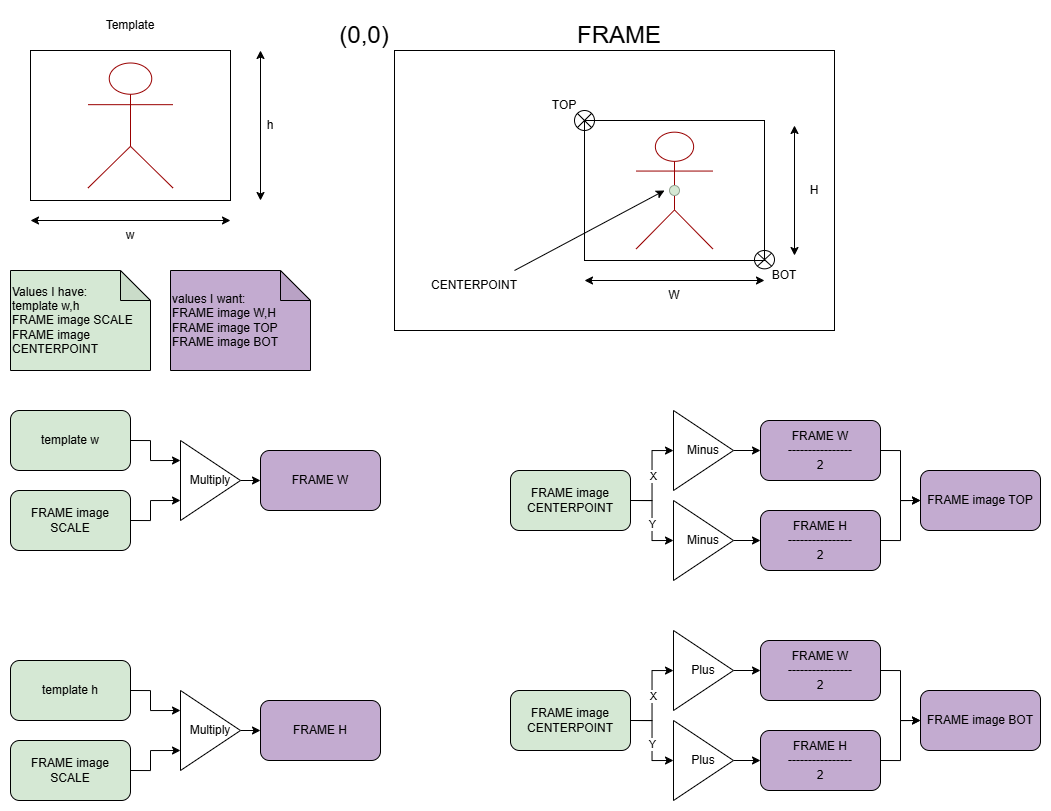

The diagram above was exported from draw.io. Its source (the exported page's mxGraphModel, read from the mxfile embedded in the PNG):
<mxGraphModel dx="1318" dy="501" grid="1" gridSize="10" guides="1" tooltips="1" connect="1" arrows="1" fold="1" page="1" pageScale="1" pageWidth="827" pageHeight="1169" math="0" shadow="0">
  <root>
    <mxCell id="0" />
    <mxCell id="1" parent="0" />
    <mxCell id="tELXl4M2OHNiz-S3uSoK-5" value="Template" style="text;html=1;align=center;verticalAlign=middle;whiteSpace=wrap;rounded=0;" vertex="1" parent="1">
      <mxGeometry x="120" width="60" height="30" as="geometry" />
    </mxCell>
    <mxCell id="tELXl4M2OHNiz-S3uSoK-6" value="" style="endArrow=classic;startArrow=classic;html=1;rounded=0;" edge="1" parent="1">
      <mxGeometry width="50" height="50" relative="1" as="geometry">
        <mxPoint x="280" y="190" as="sourcePoint" />
        <mxPoint x="280" y="40" as="targetPoint" />
      </mxGeometry>
    </mxCell>
    <mxCell id="tELXl4M2OHNiz-S3uSoK-9" value="h" style="text;html=1;align=center;verticalAlign=middle;whiteSpace=wrap;rounded=0;" vertex="1" parent="1">
      <mxGeometry x="260" y="100" width="60" height="30" as="geometry" />
    </mxCell>
    <mxCell id="tELXl4M2OHNiz-S3uSoK-10" value="" style="endArrow=classic;startArrow=classic;html=1;rounded=0;" edge="1" parent="1">
      <mxGeometry width="50" height="50" relative="1" as="geometry">
        <mxPoint x="50" y="210" as="sourcePoint" />
        <mxPoint x="250" y="210" as="targetPoint" />
      </mxGeometry>
    </mxCell>
    <mxCell id="tELXl4M2OHNiz-S3uSoK-11" value="w" style="text;html=1;align=center;verticalAlign=middle;whiteSpace=wrap;rounded=0;" vertex="1" parent="1">
      <mxGeometry x="120" y="210" width="60" height="30" as="geometry" />
    </mxCell>
    <mxCell id="tELXl4M2OHNiz-S3uSoK-13" value="&lt;font style=&quot;font-size: 24px;&quot;&gt;(0,0)&lt;/font&gt;" style="text;html=1;align=center;verticalAlign=middle;whiteSpace=wrap;rounded=0;" vertex="1" parent="1">
      <mxGeometry x="354" y="10" width="60" height="30" as="geometry" />
    </mxCell>
    <mxCell id="tELXl4M2OHNiz-S3uSoK-14" value="" style="group" vertex="1" connectable="0" parent="1">
      <mxGeometry x="50" y="40" width="200" height="150" as="geometry" />
    </mxCell>
    <mxCell id="tELXl4M2OHNiz-S3uSoK-1" value="" style="rounded=0;whiteSpace=wrap;html=1;" vertex="1" parent="tELXl4M2OHNiz-S3uSoK-14">
      <mxGeometry width="200" height="150" as="geometry" />
    </mxCell>
    <mxCell id="tELXl4M2OHNiz-S3uSoK-2" value="" style="shape=umlActor;verticalLabelPosition=bottom;verticalAlign=top;html=1;outlineConnect=0;strokeColor=light-dark(#990000,#FFFFFF);" vertex="1" parent="tELXl4M2OHNiz-S3uSoK-14">
      <mxGeometry x="57.5" y="12.5" width="85" height="125" as="geometry" />
    </mxCell>
    <mxCell id="tELXl4M2OHNiz-S3uSoK-30" value="&lt;font style=&quot;font-size: 24px;&quot;&gt;FRAME&lt;/font&gt;" style="text;html=1;align=center;verticalAlign=middle;whiteSpace=wrap;rounded=0;" vertex="1" parent="1">
      <mxGeometry x="609" y="10" width="60" height="30" as="geometry" />
    </mxCell>
    <mxCell id="tELXl4M2OHNiz-S3uSoK-38" value="&lt;span style=&quot;&quot;&gt;Values I have:&lt;/span&gt;&lt;div style=&quot;&quot;&gt;template w,h&lt;/div&gt;&lt;div style=&quot;&quot;&gt;FRAME image SCALE&lt;/div&gt;&lt;div style=&quot;&quot;&gt;FRAME image CENTERPOINT&lt;/div&gt;" style="shape=note;whiteSpace=wrap;html=1;backgroundOutline=1;darkOpacity=0.05;align=left;fillColor=light-dark(#D5E8D4,var(--ge-dark-color, #121212));" vertex="1" parent="1">
      <mxGeometry x="30" y="260" width="140" height="100" as="geometry" />
    </mxCell>
    <mxCell id="tELXl4M2OHNiz-S3uSoK-39" value="values I want:&lt;div&gt;FRAME image W,H&lt;/div&gt;&lt;div&gt;FRAME image TOP&lt;/div&gt;&lt;div&gt;FRAME image BOT&lt;/div&gt;" style="shape=note;whiteSpace=wrap;html=1;backgroundOutline=1;darkOpacity=0.05;align=left;fillColor=light-dark(#C3ABD0,var(--ge-dark-color, #121212));" vertex="1" parent="1">
      <mxGeometry x="190" y="260" width="140" height="100" as="geometry" />
    </mxCell>
    <mxCell id="tELXl4M2OHNiz-S3uSoK-40" value="FRAME W" style="rounded=1;whiteSpace=wrap;html=1;fillColor=light-dark(#C3ABD0,var(--ge-dark-color, #121212));" vertex="1" parent="1">
      <mxGeometry x="280" y="440" width="120" height="60" as="geometry" />
    </mxCell>
    <mxCell id="tELXl4M2OHNiz-S3uSoK-43" style="edgeStyle=orthogonalEdgeStyle;rounded=0;orthogonalLoop=1;jettySize=auto;html=1;exitX=1;exitY=0.5;exitDx=0;exitDy=0;entryX=0;entryY=0.25;entryDx=0;entryDy=0;" edge="1" parent="1" source="tELXl4M2OHNiz-S3uSoK-41" target="tELXl4M2OHNiz-S3uSoK-45">
      <mxGeometry relative="1" as="geometry">
        <Array as="points">
          <mxPoint x="170" y="430" />
          <mxPoint x="170" y="450" />
        </Array>
      </mxGeometry>
    </mxCell>
    <mxCell id="tELXl4M2OHNiz-S3uSoK-41" value="template w" style="rounded=1;whiteSpace=wrap;html=1;fillColor=light-dark(#D5E8D4,var(--ge-dark-color, #121212));" vertex="1" parent="1">
      <mxGeometry x="30" y="400" width="120" height="60" as="geometry" />
    </mxCell>
    <mxCell id="tELXl4M2OHNiz-S3uSoK-42" value="FRAME image SCALE" style="rounded=1;whiteSpace=wrap;html=1;fillColor=light-dark(#D5E8D4,var(--ge-dark-color, #121212));" vertex="1" parent="1">
      <mxGeometry x="30" y="480" width="120" height="60" as="geometry" />
    </mxCell>
    <mxCell id="tELXl4M2OHNiz-S3uSoK-46" value="" style="edgeStyle=orthogonalEdgeStyle;rounded=0;orthogonalLoop=1;jettySize=auto;html=1;exitX=1;exitY=0.5;exitDx=0;exitDy=0;entryX=0;entryY=0.75;entryDx=0;entryDy=0;" edge="1" parent="1" source="tELXl4M2OHNiz-S3uSoK-42" target="tELXl4M2OHNiz-S3uSoK-45">
      <mxGeometry relative="1" as="geometry">
        <mxPoint x="280" y="470" as="targetPoint" />
        <mxPoint x="150" y="510" as="sourcePoint" />
        <Array as="points">
          <mxPoint x="170" y="510" />
          <mxPoint x="170" y="490" />
        </Array>
      </mxGeometry>
    </mxCell>
    <mxCell id="tELXl4M2OHNiz-S3uSoK-47" style="edgeStyle=orthogonalEdgeStyle;rounded=0;orthogonalLoop=1;jettySize=auto;html=1;exitX=1;exitY=0.5;exitDx=0;exitDy=0;entryX=0;entryY=0.5;entryDx=0;entryDy=0;" edge="1" parent="1" source="tELXl4M2OHNiz-S3uSoK-45" target="tELXl4M2OHNiz-S3uSoK-40">
      <mxGeometry relative="1" as="geometry" />
    </mxCell>
    <mxCell id="tELXl4M2OHNiz-S3uSoK-45" value="Multiply" style="triangle;whiteSpace=wrap;html=1;" vertex="1" parent="1">
      <mxGeometry x="200" y="430" width="60" height="80" as="geometry" />
    </mxCell>
    <mxCell id="tELXl4M2OHNiz-S3uSoK-48" value="FRAME H" style="rounded=1;whiteSpace=wrap;html=1;fillColor=light-dark(#C3ABD0,var(--ge-dark-color, #121212));" vertex="1" parent="1">
      <mxGeometry x="280" y="690" width="120" height="60" as="geometry" />
    </mxCell>
    <mxCell id="tELXl4M2OHNiz-S3uSoK-49" style="edgeStyle=orthogonalEdgeStyle;rounded=0;orthogonalLoop=1;jettySize=auto;html=1;exitX=1;exitY=0.5;exitDx=0;exitDy=0;entryX=0;entryY=0.25;entryDx=0;entryDy=0;" edge="1" parent="1" source="tELXl4M2OHNiz-S3uSoK-50" target="tELXl4M2OHNiz-S3uSoK-54">
      <mxGeometry relative="1" as="geometry">
        <Array as="points">
          <mxPoint x="170" y="680" />
          <mxPoint x="170" y="700" />
        </Array>
      </mxGeometry>
    </mxCell>
    <mxCell id="tELXl4M2OHNiz-S3uSoK-50" value="template h" style="rounded=1;whiteSpace=wrap;html=1;fillColor=light-dark(#D5E8D4,var(--ge-dark-color, #121212));" vertex="1" parent="1">
      <mxGeometry x="30" y="650" width="120" height="60" as="geometry" />
    </mxCell>
    <mxCell id="tELXl4M2OHNiz-S3uSoK-51" value="FRAME image SCALE" style="rounded=1;whiteSpace=wrap;html=1;fillColor=light-dark(#D5E8D4,var(--ge-dark-color, #121212));" vertex="1" parent="1">
      <mxGeometry x="30" y="730" width="120" height="60" as="geometry" />
    </mxCell>
    <mxCell id="tELXl4M2OHNiz-S3uSoK-52" value="" style="edgeStyle=orthogonalEdgeStyle;rounded=0;orthogonalLoop=1;jettySize=auto;html=1;exitX=1;exitY=0.5;exitDx=0;exitDy=0;entryX=0;entryY=0.75;entryDx=0;entryDy=0;" edge="1" parent="1" source="tELXl4M2OHNiz-S3uSoK-51" target="tELXl4M2OHNiz-S3uSoK-54">
      <mxGeometry relative="1" as="geometry">
        <mxPoint x="280" y="720" as="targetPoint" />
        <mxPoint x="150" y="760" as="sourcePoint" />
        <Array as="points">
          <mxPoint x="170" y="760" />
          <mxPoint x="170" y="740" />
        </Array>
      </mxGeometry>
    </mxCell>
    <mxCell id="tELXl4M2OHNiz-S3uSoK-53" style="edgeStyle=orthogonalEdgeStyle;rounded=0;orthogonalLoop=1;jettySize=auto;html=1;exitX=1;exitY=0.5;exitDx=0;exitDy=0;entryX=0;entryY=0.5;entryDx=0;entryDy=0;" edge="1" parent="1" source="tELXl4M2OHNiz-S3uSoK-54" target="tELXl4M2OHNiz-S3uSoK-48">
      <mxGeometry relative="1" as="geometry" />
    </mxCell>
    <mxCell id="tELXl4M2OHNiz-S3uSoK-54" value="Multiply" style="triangle;whiteSpace=wrap;html=1;" vertex="1" parent="1">
      <mxGeometry x="200" y="680" width="60" height="80" as="geometry" />
    </mxCell>
    <mxCell id="tELXl4M2OHNiz-S3uSoK-81" value="" style="group" vertex="1" connectable="0" parent="1">
      <mxGeometry x="530" y="400" width="530" height="170" as="geometry" />
    </mxCell>
    <mxCell id="tELXl4M2OHNiz-S3uSoK-69" style="edgeStyle=orthogonalEdgeStyle;rounded=0;orthogonalLoop=1;jettySize=auto;html=1;exitX=1;exitY=0.5;exitDx=0;exitDy=0;entryX=0;entryY=0.5;entryDx=0;entryDy=0;" edge="1" parent="tELXl4M2OHNiz-S3uSoK-81" source="tELXl4M2OHNiz-S3uSoK-71" target="tELXl4M2OHNiz-S3uSoK-70">
      <mxGeometry relative="1" as="geometry">
        <mxPoint x="240" y="90.17647058823536" as="targetPoint" />
      </mxGeometry>
    </mxCell>
    <mxCell id="tELXl4M2OHNiz-S3uSoK-76" style="edgeStyle=orthogonalEdgeStyle;rounded=0;orthogonalLoop=1;jettySize=auto;html=1;exitX=1;exitY=0.5;exitDx=0;exitDy=0;entryX=0;entryY=0.5;entryDx=0;entryDy=0;" edge="1" parent="tELXl4M2OHNiz-S3uSoK-81" source="tELXl4M2OHNiz-S3uSoK-55" target="tELXl4M2OHNiz-S3uSoK-74">
      <mxGeometry relative="1" as="geometry" />
    </mxCell>
    <mxCell id="tELXl4M2OHNiz-S3uSoK-78" value="Y" style="edgeLabel;html=1;align=center;verticalAlign=middle;resizable=0;points=[];" vertex="1" connectable="0" parent="tELXl4M2OHNiz-S3uSoK-76">
      <mxGeometry x="0.0723" relative="1" as="geometry">
        <mxPoint as="offset" />
      </mxGeometry>
    </mxCell>
    <mxCell id="tELXl4M2OHNiz-S3uSoK-55" value="FRAME image CENTERPOINT" style="rounded=1;whiteSpace=wrap;html=1;fillColor=light-dark(#D5E8D4,var(--ge-dark-color, #121212));" vertex="1" parent="tELXl4M2OHNiz-S3uSoK-81">
      <mxGeometry y="60" width="120" height="60" as="geometry" />
    </mxCell>
    <mxCell id="tELXl4M2OHNiz-S3uSoK-66" value="FRAME image TOP" style="rounded=1;whiteSpace=wrap;html=1;fillColor=light-dark(#C3ABD0,var(--ge-dark-color, #121212));" vertex="1" parent="tELXl4M2OHNiz-S3uSoK-81">
      <mxGeometry x="410" y="60" width="120" height="60" as="geometry" />
    </mxCell>
    <mxCell id="tELXl4M2OHNiz-S3uSoK-80" style="edgeStyle=orthogonalEdgeStyle;rounded=0;orthogonalLoop=1;jettySize=auto;html=1;exitX=1;exitY=0.5;exitDx=0;exitDy=0;entryX=0;entryY=0.5;entryDx=0;entryDy=0;" edge="1" parent="tELXl4M2OHNiz-S3uSoK-81" source="tELXl4M2OHNiz-S3uSoK-70" target="tELXl4M2OHNiz-S3uSoK-66">
      <mxGeometry relative="1" as="geometry">
        <mxPoint x="390" y="60" as="targetPoint" />
      </mxGeometry>
    </mxCell>
    <mxCell id="tELXl4M2OHNiz-S3uSoK-70" value="FRAME W&lt;div&gt;----------------&lt;/div&gt;&lt;div&gt;2&lt;/div&gt;" style="rounded=1;whiteSpace=wrap;html=1;fillColor=light-dark(#C3ABD0,var(--ge-dark-color, #121212));" vertex="1" parent="tELXl4M2OHNiz-S3uSoK-81">
      <mxGeometry x="250" y="10" width="120" height="60" as="geometry" />
    </mxCell>
    <mxCell id="tELXl4M2OHNiz-S3uSoK-72" value="" style="edgeStyle=orthogonalEdgeStyle;rounded=0;orthogonalLoop=1;jettySize=auto;html=1;exitX=1;exitY=0.5;exitDx=0;exitDy=0;" edge="1" parent="tELXl4M2OHNiz-S3uSoK-81" source="tELXl4M2OHNiz-S3uSoK-55" target="tELXl4M2OHNiz-S3uSoK-71">
      <mxGeometry relative="1" as="geometry">
        <mxPoint x="240" y="90.17647058823536" as="targetPoint" />
        <mxPoint x="120" y="90" as="sourcePoint" />
      </mxGeometry>
    </mxCell>
    <mxCell id="tELXl4M2OHNiz-S3uSoK-77" value="X" style="edgeLabel;html=1;align=center;verticalAlign=middle;resizable=0;points=[];" vertex="1" connectable="0" parent="tELXl4M2OHNiz-S3uSoK-72">
      <mxGeometry relative="1" as="geometry">
        <mxPoint x="1" y="1" as="offset" />
      </mxGeometry>
    </mxCell>
    <mxCell id="tELXl4M2OHNiz-S3uSoK-71" value="Minus" style="triangle;whiteSpace=wrap;html=1;" vertex="1" parent="tELXl4M2OHNiz-S3uSoK-81">
      <mxGeometry x="163" width="60" height="80" as="geometry" />
    </mxCell>
    <mxCell id="tELXl4M2OHNiz-S3uSoK-79" style="edgeStyle=orthogonalEdgeStyle;rounded=0;orthogonalLoop=1;jettySize=auto;html=1;exitX=1;exitY=0.5;exitDx=0;exitDy=0;entryX=0;entryY=0.5;entryDx=0;entryDy=0;" edge="1" parent="tELXl4M2OHNiz-S3uSoK-81" source="tELXl4M2OHNiz-S3uSoK-73" target="tELXl4M2OHNiz-S3uSoK-66">
      <mxGeometry relative="1" as="geometry" />
    </mxCell>
    <mxCell id="tELXl4M2OHNiz-S3uSoK-73" value="FRAME H&lt;div&gt;----------------&lt;/div&gt;&lt;div&gt;2&lt;/div&gt;" style="rounded=1;whiteSpace=wrap;html=1;fillColor=light-dark(#C3ABD0,var(--ge-dark-color, #121212));" vertex="1" parent="tELXl4M2OHNiz-S3uSoK-81">
      <mxGeometry x="250" y="100" width="120" height="60" as="geometry" />
    </mxCell>
    <mxCell id="tELXl4M2OHNiz-S3uSoK-75" style="edgeStyle=orthogonalEdgeStyle;rounded=0;orthogonalLoop=1;jettySize=auto;html=1;exitX=1;exitY=0.5;exitDx=0;exitDy=0;entryX=0;entryY=0.5;entryDx=0;entryDy=0;" edge="1" parent="tELXl4M2OHNiz-S3uSoK-81" source="tELXl4M2OHNiz-S3uSoK-74" target="tELXl4M2OHNiz-S3uSoK-73">
      <mxGeometry relative="1" as="geometry" />
    </mxCell>
    <mxCell id="tELXl4M2OHNiz-S3uSoK-74" value="Minus" style="triangle;whiteSpace=wrap;html=1;" vertex="1" parent="tELXl4M2OHNiz-S3uSoK-81">
      <mxGeometry x="163" y="90" width="60" height="80" as="geometry" />
    </mxCell>
    <mxCell id="tELXl4M2OHNiz-S3uSoK-82" value="" style="group" vertex="1" connectable="0" parent="1">
      <mxGeometry x="530" y="620" width="530" height="170" as="geometry" />
    </mxCell>
    <mxCell id="tELXl4M2OHNiz-S3uSoK-83" style="edgeStyle=orthogonalEdgeStyle;rounded=0;orthogonalLoop=1;jettySize=auto;html=1;exitX=1;exitY=0.5;exitDx=0;exitDy=0;entryX=0;entryY=0.5;entryDx=0;entryDy=0;" edge="1" parent="tELXl4M2OHNiz-S3uSoK-82" source="tELXl4M2OHNiz-S3uSoK-92" target="tELXl4M2OHNiz-S3uSoK-89">
      <mxGeometry relative="1" as="geometry">
        <mxPoint x="240" y="90.17647058823536" as="targetPoint" />
      </mxGeometry>
    </mxCell>
    <mxCell id="tELXl4M2OHNiz-S3uSoK-84" style="edgeStyle=orthogonalEdgeStyle;rounded=0;orthogonalLoop=1;jettySize=auto;html=1;exitX=1;exitY=0.5;exitDx=0;exitDy=0;entryX=0;entryY=0.5;entryDx=0;entryDy=0;" edge="1" parent="tELXl4M2OHNiz-S3uSoK-82" source="tELXl4M2OHNiz-S3uSoK-86" target="tELXl4M2OHNiz-S3uSoK-96">
      <mxGeometry relative="1" as="geometry" />
    </mxCell>
    <mxCell id="tELXl4M2OHNiz-S3uSoK-85" value="Y" style="edgeLabel;html=1;align=center;verticalAlign=middle;resizable=0;points=[];" vertex="1" connectable="0" parent="tELXl4M2OHNiz-S3uSoK-84">
      <mxGeometry x="0.0723" relative="1" as="geometry">
        <mxPoint as="offset" />
      </mxGeometry>
    </mxCell>
    <mxCell id="tELXl4M2OHNiz-S3uSoK-86" value="FRAME image CENTERPOINT" style="rounded=1;whiteSpace=wrap;html=1;fillColor=light-dark(#D5E8D4,var(--ge-dark-color, #121212));" vertex="1" parent="tELXl4M2OHNiz-S3uSoK-82">
      <mxGeometry y="60" width="120" height="60" as="geometry" />
    </mxCell>
    <mxCell id="tELXl4M2OHNiz-S3uSoK-87" value="FRAME image BOT" style="rounded=1;whiteSpace=wrap;html=1;fillColor=light-dark(#C3ABD0,var(--ge-dark-color, #121212));" vertex="1" parent="tELXl4M2OHNiz-S3uSoK-82">
      <mxGeometry x="410" y="60" width="120" height="60" as="geometry" />
    </mxCell>
    <mxCell id="tELXl4M2OHNiz-S3uSoK-88" style="edgeStyle=orthogonalEdgeStyle;rounded=0;orthogonalLoop=1;jettySize=auto;html=1;exitX=1;exitY=0.5;exitDx=0;exitDy=0;entryX=0;entryY=0.5;entryDx=0;entryDy=0;" edge="1" parent="tELXl4M2OHNiz-S3uSoK-82" source="tELXl4M2OHNiz-S3uSoK-89" target="tELXl4M2OHNiz-S3uSoK-87">
      <mxGeometry relative="1" as="geometry">
        <mxPoint x="390" y="60" as="targetPoint" />
      </mxGeometry>
    </mxCell>
    <mxCell id="tELXl4M2OHNiz-S3uSoK-89" value="FRAME W&lt;div&gt;----------------&lt;/div&gt;&lt;div&gt;2&lt;/div&gt;" style="rounded=1;whiteSpace=wrap;html=1;fillColor=light-dark(#C3ABD0,var(--ge-dark-color, #121212));" vertex="1" parent="tELXl4M2OHNiz-S3uSoK-82">
      <mxGeometry x="250" y="10" width="120" height="60" as="geometry" />
    </mxCell>
    <mxCell id="tELXl4M2OHNiz-S3uSoK-90" value="" style="edgeStyle=orthogonalEdgeStyle;rounded=0;orthogonalLoop=1;jettySize=auto;html=1;exitX=1;exitY=0.5;exitDx=0;exitDy=0;" edge="1" parent="tELXl4M2OHNiz-S3uSoK-82" source="tELXl4M2OHNiz-S3uSoK-86" target="tELXl4M2OHNiz-S3uSoK-92">
      <mxGeometry relative="1" as="geometry">
        <mxPoint x="240" y="90.17647058823536" as="targetPoint" />
        <mxPoint x="120" y="90" as="sourcePoint" />
      </mxGeometry>
    </mxCell>
    <mxCell id="tELXl4M2OHNiz-S3uSoK-91" value="X" style="edgeLabel;html=1;align=center;verticalAlign=middle;resizable=0;points=[];" vertex="1" connectable="0" parent="tELXl4M2OHNiz-S3uSoK-90">
      <mxGeometry relative="1" as="geometry">
        <mxPoint x="1" y="1" as="offset" />
      </mxGeometry>
    </mxCell>
    <mxCell id="tELXl4M2OHNiz-S3uSoK-92" value="Plus" style="triangle;whiteSpace=wrap;html=1;" vertex="1" parent="tELXl4M2OHNiz-S3uSoK-82">
      <mxGeometry x="163" width="60" height="80" as="geometry" />
    </mxCell>
    <mxCell id="tELXl4M2OHNiz-S3uSoK-93" style="edgeStyle=orthogonalEdgeStyle;rounded=0;orthogonalLoop=1;jettySize=auto;html=1;exitX=1;exitY=0.5;exitDx=0;exitDy=0;entryX=0;entryY=0.5;entryDx=0;entryDy=0;" edge="1" parent="tELXl4M2OHNiz-S3uSoK-82" source="tELXl4M2OHNiz-S3uSoK-94" target="tELXl4M2OHNiz-S3uSoK-87">
      <mxGeometry relative="1" as="geometry" />
    </mxCell>
    <mxCell id="tELXl4M2OHNiz-S3uSoK-94" value="FRAME H&lt;div&gt;----------------&lt;/div&gt;&lt;div&gt;2&lt;/div&gt;" style="rounded=1;whiteSpace=wrap;html=1;fillColor=light-dark(#C3ABD0,var(--ge-dark-color, #121212));" vertex="1" parent="tELXl4M2OHNiz-S3uSoK-82">
      <mxGeometry x="250" y="100" width="120" height="60" as="geometry" />
    </mxCell>
    <mxCell id="tELXl4M2OHNiz-S3uSoK-95" style="edgeStyle=orthogonalEdgeStyle;rounded=0;orthogonalLoop=1;jettySize=auto;html=1;exitX=1;exitY=0.5;exitDx=0;exitDy=0;entryX=0;entryY=0.5;entryDx=0;entryDy=0;" edge="1" parent="tELXl4M2OHNiz-S3uSoK-82" source="tELXl4M2OHNiz-S3uSoK-96" target="tELXl4M2OHNiz-S3uSoK-94">
      <mxGeometry relative="1" as="geometry" />
    </mxCell>
    <mxCell id="tELXl4M2OHNiz-S3uSoK-96" value="Plus" style="triangle;whiteSpace=wrap;html=1;" vertex="1" parent="tELXl4M2OHNiz-S3uSoK-82">
      <mxGeometry x="163" y="90" width="60" height="80" as="geometry" />
    </mxCell>
    <mxCell id="tELXl4M2OHNiz-S3uSoK-98" value="" style="group" vertex="1" connectable="0" parent="1">
      <mxGeometry x="414" y="40" width="450" height="280" as="geometry" />
    </mxCell>
    <mxCell id="tELXl4M2OHNiz-S3uSoK-29" value="" style="rounded=0;whiteSpace=wrap;html=1;fillColor=none;" vertex="1" parent="tELXl4M2OHNiz-S3uSoK-98">
      <mxGeometry width="440" height="280" as="geometry" />
    </mxCell>
    <mxCell id="tELXl4M2OHNiz-S3uSoK-16" value="" style="group" vertex="1" connectable="0" parent="tELXl4M2OHNiz-S3uSoK-98">
      <mxGeometry x="190" y="70" width="250" height="210" as="geometry" />
    </mxCell>
    <mxCell id="tELXl4M2OHNiz-S3uSoK-17" value="" style="rounded=0;whiteSpace=wrap;html=1;" vertex="1" parent="tELXl4M2OHNiz-S3uSoK-16">
      <mxGeometry width="180" height="140" as="geometry" />
    </mxCell>
    <mxCell id="tELXl4M2OHNiz-S3uSoK-18" value="" style="shape=umlActor;verticalLabelPosition=bottom;verticalAlign=top;html=1;outlineConnect=0;strokeColor=light-dark(#990000,#FFFFFF);" vertex="1" parent="tELXl4M2OHNiz-S3uSoK-16">
      <mxGeometry x="51.75" y="11.666666666666666" width="76.5" height="116.66666666666667" as="geometry" />
    </mxCell>
    <mxCell id="tELXl4M2OHNiz-S3uSoK-25" value="" style="ellipse;whiteSpace=wrap;html=1;strokeColor=light-dark(#94A393,#FFFFFF);fillColor=light-dark(#D5E8D4,var(--ge-dark-color, #121212));" vertex="1" parent="tELXl4M2OHNiz-S3uSoK-16">
      <mxGeometry x="85" y="65" width="10" height="10" as="geometry" />
    </mxCell>
    <mxCell id="tELXl4M2OHNiz-S3uSoK-32" value="" style="shape=sumEllipse;perimeter=ellipsePerimeter;whiteSpace=wrap;html=1;backgroundOutline=1;fillColor=none;" vertex="1" parent="tELXl4M2OHNiz-S3uSoK-16">
      <mxGeometry x="170" y="130" width="20" height="18.33" as="geometry" />
    </mxCell>
    <mxCell id="tELXl4M2OHNiz-S3uSoK-21" value="" style="endArrow=classic;startArrow=classic;html=1;rounded=0;" edge="1" parent="tELXl4M2OHNiz-S3uSoK-98">
      <mxGeometry width="50" height="50" relative="1" as="geometry">
        <mxPoint x="190" y="230" as="sourcePoint" />
        <mxPoint x="370" y="230" as="targetPoint" />
      </mxGeometry>
    </mxCell>
    <mxCell id="tELXl4M2OHNiz-S3uSoK-22" value="" style="endArrow=classic;startArrow=classic;html=1;rounded=0;" edge="1" parent="tELXl4M2OHNiz-S3uSoK-98">
      <mxGeometry width="50" height="50" relative="1" as="geometry">
        <mxPoint x="400" y="205" as="sourcePoint" />
        <mxPoint x="400" y="75" as="targetPoint" />
      </mxGeometry>
    </mxCell>
    <mxCell id="tELXl4M2OHNiz-S3uSoK-23" value="W" style="text;html=1;align=center;verticalAlign=middle;whiteSpace=wrap;rounded=0;" vertex="1" parent="tELXl4M2OHNiz-S3uSoK-98">
      <mxGeometry x="250" y="230" width="60" height="30" as="geometry" />
    </mxCell>
    <mxCell id="tELXl4M2OHNiz-S3uSoK-24" value="H" style="text;html=1;align=center;verticalAlign=middle;whiteSpace=wrap;rounded=0;" vertex="1" parent="tELXl4M2OHNiz-S3uSoK-98">
      <mxGeometry x="390" y="125" width="60" height="30" as="geometry" />
    </mxCell>
    <mxCell id="tELXl4M2OHNiz-S3uSoK-27" value="" style="endArrow=classic;html=1;rounded=0;" edge="1" parent="tELXl4M2OHNiz-S3uSoK-98">
      <mxGeometry width="50" height="50" relative="1" as="geometry">
        <mxPoint x="120" y="220" as="sourcePoint" />
        <mxPoint x="270" y="140" as="targetPoint" />
      </mxGeometry>
    </mxCell>
    <mxCell id="tELXl4M2OHNiz-S3uSoK-28" value="CENTERPOINT" style="text;html=1;align=center;verticalAlign=middle;whiteSpace=wrap;rounded=0;" vertex="1" parent="tELXl4M2OHNiz-S3uSoK-98">
      <mxGeometry x="50" y="220" width="60" height="30" as="geometry" />
    </mxCell>
    <mxCell id="tELXl4M2OHNiz-S3uSoK-31" value="" style="shape=sumEllipse;perimeter=ellipsePerimeter;whiteSpace=wrap;html=1;backgroundOutline=1;fillColor=none;" vertex="1" parent="tELXl4M2OHNiz-S3uSoK-98">
      <mxGeometry x="180" y="60" width="20" height="20" as="geometry" />
    </mxCell>
    <mxCell id="tELXl4M2OHNiz-S3uSoK-33" value="TOP&lt;span style=&quot;color: rgba(0, 0, 0, 0); font-family: monospace; font-size: 0px; text-align: start; text-wrap-mode: nowrap;&quot;&gt;%3CmxGraphModel%3E%3Croot%3E%3CmxCell%20id%3D%220%22%2F%3E%3CmxCell%20id%3D%221%22%20parent%3D%220%22%2F%3E%3CmxCell%20id%3D%222%22%20value%3D%22%22%20style%3D%22shape%3DsumEllipse%3Bperimeter%3DellipsePerimeter%3BwhiteSpace%3Dwrap%3Bhtml%3D1%3BbackgroundOutline%3D1%3BfillColor%3Dnone%3B%22%20vertex%3D%221%22%20parent%3D%221%22%3E%3CmxGeometry%20x%3D%22800%22%20y%3D%22100%22%20width%3D%2220%22%20height%3D%2220%22%20as%3D%22geometry%22%2F%3E%3C%2FmxCell%3E%3C%2Froot%3E%3C%2FmxGraphModel%3E&lt;/span&gt;" style="text;html=1;align=center;verticalAlign=middle;whiteSpace=wrap;rounded=0;" vertex="1" parent="tELXl4M2OHNiz-S3uSoK-98">
      <mxGeometry x="140" y="40" width="60" height="30" as="geometry" />
    </mxCell>
    <mxCell id="tELXl4M2OHNiz-S3uSoK-34" value="BOT" style="text;html=1;align=center;verticalAlign=middle;whiteSpace=wrap;rounded=0;" vertex="1" parent="tELXl4M2OHNiz-S3uSoK-98">
      <mxGeometry x="360" y="210" width="60" height="30" as="geometry" />
    </mxCell>
  </root>
</mxGraphModel>